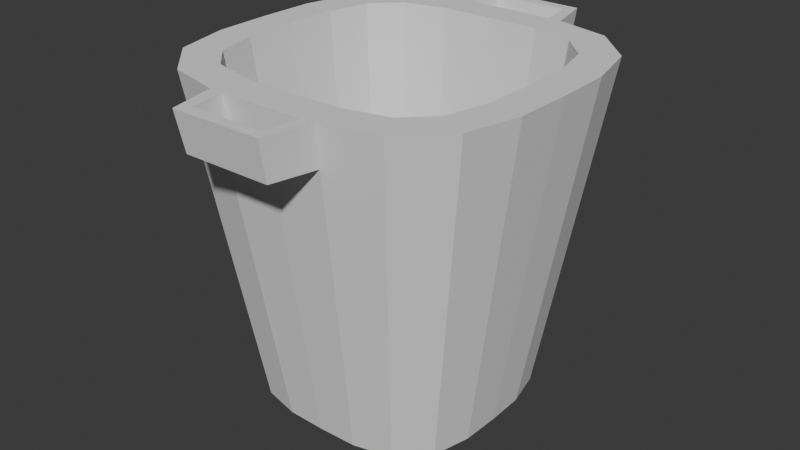# Source: trashBin.blend  (saved by Blender 4.0.36; exported with 4.5.12 LTS)
import bpy
from mathutils import Matrix  # noqa: F401  (used for matrix-valued properties, if any)

bpy.ops.wm.read_factory_settings(use_empty=True)
scene = bpy.context.scene
scene.name = 'Scene'

# ---- collections
col_collection = bpy.data.collections.new('Collection'); scene.collection.children.link(col_collection)

# ---- world
world_world = bpy.data.worlds.new('World'); scene.world = world_world
world_world.use_nodes = True; world_world.node_tree.nodes.clear()
_N = world_world.node_tree.nodes; _L = world_world.node_tree.links
n0 = _N.new('ShaderNodeOutputWorld'); n0.name = 'World Output'; n0.location = (300, 300)
n1 = _N.new('ShaderNodeBackground'); n1.name = 'Background'; n1.location = (10, 300)
n1.inputs[0].default_value = (0.05088, 0.05088, 0.05088, 1.0)
_L.new(n1.outputs[0], n0.inputs[0])
n0.is_active_output = True
world_world.color = (0.05088, 0.05088, 0.05088)
world_world.use_sun_shadow = False
world_world.sun_shadow_jitter_overblur = 0.0

# ---- meshes
me_cube_002 = bpy.data.meshes.new('Cube.002')
me_cube_002.from_pydata([(0.0, -0.9899, 0.0), (0.9899, 0.0, 0.0), (0.9817, -0.3369, 0.0), (0.9028, -0.6645, 0.0), (0.6645, -0.9028, 0.0), (0.3369, -0.9817, 0.0), (0.0, -1.149, 2.909), (0.4543, -1.138, 2.909), (0.8205, -1.049, 2.909), (1.049, -0.8205, 2.909), (1.138, -0.4543, 2.909), (1.149, 0.0, 2.909), (0.0, -1.451, 2.909), (0.3785, -1.442, 2.909), (0.974, -1.323, 2.909), (1.323, -0.974, 2.909), (1.439, -0.4938, 2.909), (1.451, 0.0, 2.909), (0.9427, 0.0, 1.089), (0.3728, -0.9336, 1.089), (0.0, -0.9427, 1.089), (0.6734, -0.8612, 1.089), (0.8612, -0.6734, 1.089), (0.9336, -0.3728, 1.089), (0.3642, -1.387, 2.563), (0.9372, -1.273, 2.563), (1.273, -0.9372, 2.563), (1.385, -0.4751, 2.563), (1.396, 0.0, 2.563), (0.3252, -1.747, 2.909), (0.31, -1.656, 2.563), (0.0, -1.396, 2.563), (0.4938, -1.439, 2.909), (0.4751, -1.385, 2.563), (0.386, -1.776, 2.563), (0.4012, -1.846, 2.909), (0.3473, -1.14, 2.909), (0.285, -0.9357, 1.089), (0.2582, -0.9836, 0.0), (-0.9899, 0.0, 0.0), (-0.9817, -0.3369, 0.0), (-0.9028, -0.6645, 0.0), (-0.6645, -0.9028, 0.0), (-0.3369, -0.9817, 0.0), (-0.4543, -1.138, 2.909), (-0.8205, -1.049, 2.909), (-1.049, -0.8205, 2.909), (-1.138, -0.4543, 2.909), (-1.149, 0.0, 2.909), (-0.3785, -1.442, 2.909), (-0.974, -1.323, 2.909), (-1.323, -0.974, 2.909), (-1.439, -0.4938, 2.909), (-1.451, 0.0, 2.909), (-0.9427, 0.0, 1.089), (-0.3728, -0.9336, 1.089), (-0.6734, -0.8612, 1.089), (-0.8612, -0.6734, 1.089), (-0.9336, -0.3728, 1.089), (-0.3642, -1.387, 2.563), (-0.9372, -1.273, 2.563), (-1.273, -0.9372, 2.563), (-1.385, -0.4751, 2.563), (-1.396, 0.0, 2.563), (-0.3252, -1.747, 2.909), (-0.31, -1.656, 2.563), (-0.4938, -1.439, 2.909), (-0.4751, -1.385, 2.563), (-0.386, -1.776, 2.563), (-0.4012, -1.846, 2.909), (-0.3473, -1.14, 2.909), (-0.285, -0.9357, 1.089), (-0.2582, -0.9836, 0.0), (0.0, 0.9899, 0.0), (0.9817, 0.3369, 0.0), (0.9028, 0.6645, 0.0), (0.6645, 0.9028, 0.0), (0.3369, 0.9817, 0.0), (0.0, 1.149, 2.909), (0.4543, 1.138, 2.909), (0.8205, 1.049, 2.909), (1.049, 0.8205, 2.909), (1.138, 0.4543, 2.909), (0.0, 1.451, 2.909), (0.3785, 1.442, 2.909), (0.974, 1.323, 2.909), (1.323, 0.974, 2.909), (1.439, 0.4938, 2.909), (0.3728, 0.9336, 1.089), (0.0, 0.9427, 1.089), (0.6734, 0.8612, 1.089), (0.8612, 0.6734, 1.089), (0.9336, 0.3728, 1.089), (0.3642, 1.387, 2.563), (0.9372, 1.273, 2.563), (1.273, 0.9372, 2.563), (1.385, 0.4751, 2.563), (0.3252, 1.747, 2.909), (0.31, 1.656, 2.563), (0.0, 1.396, 2.563), (0.4938, 1.439, 2.909), (0.4751, 1.385, 2.563), (0.386, 1.776, 2.563), (0.4012, 1.846, 2.909), (0.3473, 1.14, 2.909), (0.285, 0.9357, 1.089), (0.2582, 0.9836, 0.0), (-0.9817, 0.3369, 0.0), (-0.9028, 0.6645, 0.0), (-0.6645, 0.9028, 0.0), (-0.3369, 0.9817, 0.0), (-0.4543, 1.138, 2.909), (-0.8205, 1.049, 2.909), (-1.049, 0.8205, 2.909), (-1.138, 0.4543, 2.909), (-0.3785, 1.442, 2.909), (-0.974, 1.323, 2.909), (-1.323, 0.974, 2.909), (-1.439, 0.4938, 2.909), (-0.3728, 0.9336, 1.089), (-0.6734, 0.8612, 1.089), (-0.8612, 0.6734, 1.089), (-0.9336, 0.3728, 1.089), (-0.3642, 1.387, 2.563), (-0.9372, 1.273, 2.563), (-1.273, 0.9372, 2.563), (-1.385, 0.4751, 2.563), (-0.3252, 1.747, 2.909), (-0.31, 1.656, 2.563), (-0.4938, 1.439, 2.909), (-0.4751, 1.385, 2.563), (-0.386, 1.776, 2.563), (-0.4012, 1.846, 2.909), (-0.3473, 1.14, 2.909), (-0.285, 0.9357, 1.089), (-0.2582, 0.9836, 0.0), (9.934e-09, -2.484e-09, 0.0), (3.725e-09, -2.484e-09, 1.089)], [], [(24, 38, 5, 33), (33, 5, 4, 25), (25, 4, 3, 26), (26, 3, 2, 27), (27, 2, 1, 28), (36, 6, 12, 13), (8, 7, 32, 14), (9, 8, 14, 15), (10, 9, 15, 16), (11, 10, 16, 17), (10, 11, 18, 23), (36, 7, 19, 37), (7, 8, 21, 19), (8, 9, 22, 21), (9, 10, 23, 22), (16, 27, 28, 17), (15, 26, 27, 16), (14, 25, 26, 15), (32, 33, 25, 14), (13, 24, 30, 29), (33, 32, 35, 34), (13, 12, 31, 24), (34, 68, 65, 30), (64, 29, 30, 65), (30, 24, 33, 34), (13, 29, 35, 32), (64, 69, 35, 29), (6, 36, 37, 20), (7, 36, 13, 32), (31, 0, 38, 24), (131, 132, 103, 102), (59, 67, 43, 72), (67, 60, 42, 43), (60, 61, 41, 42), (61, 62, 40, 41), (62, 63, 39, 40), (70, 49, 12, 6), (45, 50, 66, 44), (46, 51, 50, 45), (47, 52, 51, 46), (48, 53, 52, 47), (47, 58, 54, 48), (70, 71, 55, 44), (44, 55, 56, 45), (45, 56, 57, 46), (46, 57, 58, 47), (52, 53, 63, 62), (51, 52, 62, 61), (50, 51, 61, 60), (66, 50, 60, 67), (49, 64, 65, 59), (67, 68, 69, 66), (49, 59, 31, 12), (65, 68, 67, 59), (49, 66, 69, 64), (6, 20, 71, 70), (44, 66, 49, 70), (31, 59, 72, 0), (93, 101, 77, 106), (101, 94, 76, 77), (94, 95, 75, 76), (95, 96, 74, 75), (96, 28, 1, 74), (104, 84, 83, 78), (80, 85, 100, 79), (81, 86, 85, 80), (82, 87, 86, 81), (11, 17, 87, 82), (82, 92, 18, 11), (104, 105, 88, 79), (79, 88, 90, 80), (80, 90, 91, 81), (81, 91, 92, 82), (87, 17, 28, 96), (86, 87, 96, 95), (85, 86, 95, 94), (100, 85, 94, 101), (84, 97, 98, 93), (101, 102, 103, 100), (84, 93, 99, 83), (98, 128, 131, 102), (127, 128, 98, 97), (98, 102, 101, 93), (84, 100, 103, 97), (127, 97, 103, 132), (78, 89, 105, 104), (79, 100, 84, 104), (99, 93, 106, 73), (123, 135, 110, 130), (130, 110, 109, 124), (124, 109, 108, 125), (125, 108, 107, 126), (126, 107, 39, 63), (133, 78, 83, 115), (112, 111, 129, 116), (113, 112, 116, 117), (114, 113, 117, 118), (48, 114, 118, 53), (114, 48, 54, 122), (133, 111, 119, 134), (111, 112, 120, 119), (112, 113, 121, 120), (113, 114, 122, 121), (118, 126, 63, 53), (117, 125, 126, 118), (116, 124, 125, 117), (129, 130, 124, 116), (115, 123, 128, 127), (130, 129, 132, 131), (115, 83, 99, 123), (128, 123, 130, 131), (115, 127, 132, 129), (78, 133, 134, 89), (111, 133, 115, 129), (99, 73, 135, 123), (122, 54, 137), (109, 110, 136), (38, 0, 136), (135, 73, 136), (3, 4, 136), (42, 41, 136), (5, 38, 136), (0, 72, 136), (39, 107, 136), (75, 74, 136), (73, 106, 136), (108, 109, 136), (2, 3, 136), (41, 40, 136), (77, 76, 136), (4, 5, 136), (43, 42, 136), (106, 77, 136), (74, 1, 136), (107, 108, 136), (1, 2, 136), (40, 39, 136), (110, 135, 136), (72, 43, 136), (76, 75, 136), (121, 122, 137), (37, 19, 137), (134, 119, 137), (18, 92, 137), (105, 89, 137), (54, 58, 137), (55, 71, 137), (90, 88, 137), (71, 20, 137), (20, 37, 137), (88, 105, 137), (91, 90, 137), (19, 21, 137), (56, 55, 137), (92, 91, 137), (89, 134, 137), (21, 22, 137), (57, 56, 137), (23, 18, 137), (119, 120, 137), (22, 23, 137), (58, 57, 137), (120, 121, 137), (68, 34, 35, 69)])
_uv = me_cube_002.uv_layers.new(name='UVMap')
_uv.uv.foreach_set('vector', [0.5951, 0.8424, 0.3749, 0.8424, 0.3749, 0.8325, 0.5951, 0.8325, 0.5951, 0.8325, 0.3749, 0.8325, 0.3738, 0.791, 0.5936, 0.791, 0.5936, 0.791, 0.3738, 0.791, 0.3738, 0.709, 0.5936, 0.709, 0.5936, 0.709, 0.3738, 0.709, 0.3749, 0.6675, 0.5951, 0.6675, 0.5951, 0.6675, 0.3749, 0.6675, 0.375, 0.625, 0.5953, 0.625, 0.7201, 0.7232, 0.7503, 0.724, 0.75, 0.75, 0.7174, 0.7492, 0.6793, 0.7154, 0.7109, 0.723, 0.7075, 0.749, 0.6661, 0.739, 0.6596, 0.6957, 0.6793, 0.7154, 0.6661, 0.739, 0.636, 0.7089, 0.652, 0.6641, 0.6596, 0.6957, 0.636, 0.7089, 0.626, 0.6675, 0.651, 0.6247, 0.652, 0.6641, 0.626, 0.6675, 0.625, 0.625, 0.652, 0.6641, 0.651, 0.6247, 0.651, 0.6247, 0.652, 0.6641, 0.7201, 0.7232, 0.7109, 0.723, 0.7109, 0.723, 0.7201, 0.7232, 0.7109, 0.723, 0.6793, 0.7154, 0.6793, 0.7154, 0.7109, 0.723, 0.6793, 0.7154, 0.6596, 0.6957, 0.6596, 0.6957, 0.6793, 0.7154, 0.6596, 0.6957, 0.652, 0.6641, 0.652, 0.6641, 0.6596, 0.6957, 0.6248, 0.6675, 0.5951, 0.6675, 0.5953, 0.625, 0.625, 0.625, 0.6233, 0.709, 0.5936, 0.709, 0.5951, 0.6675, 0.6248, 0.6675, 0.6233, 0.791, 0.5936, 0.791, 0.5936, 0.709, 0.6233, 0.709, 0.6248, 0.8325, 0.5951, 0.8325, 0.5936, 0.791, 0.6233, 0.791, 0.7173, 0.7492, 0.5951, 0.8417, 0.5951, 0.8439, 0.722, 0.7493, 0.5951, 0.8325, 0.6248, 0.8325, 0.6229, 0.8325, 0.5951, 0.8351, 0.7174, 0.7492, 0.75, 0.75, 0.5953, 0.875, 0.5951, 0.8424, 0.5951, 0.8351, 0.5951, 0.8351, 0.5951, 0.8439, 0.5951, 0.8439, 0.722, 0.7493, 0.722, 0.7493, 0.5951, 0.8439, 0.5951, 0.8439, 0.5951, 0.8439, 0.5951, 0.8417, 0.5951, 0.8325, 0.5951, 0.8351, 0.7173, 0.7492, 0.722, 0.7493, 0.7154, 0.7492, 0.7075, 0.749, 0.722, 0.7493, 0.7154, 0.7492, 0.7154, 0.7492, 0.722, 0.7493, 0.7503, 0.724, 0.7201, 0.7232, 0.7201, 0.7232, 0.7503, 0.724, 0.7109, 0.723, 0.7201, 0.7232, 0.7174, 0.7492, 0.7075, 0.749, 0.5953, 0.875, 0.375, 0.875, 0.3749, 0.8424, 0.5951, 0.8424, 0.5951, 0.8351, 0.6229, 0.8325, 0.6229, 0.8325, 0.5951, 0.8351, 0.5951, 0.8424, 0.5951, 0.8325, 0.3749, 0.8325, 0.3749, 0.8424, 0.5951, 0.8325, 0.5936, 0.791, 0.3738, 0.791, 0.3749, 0.8325, 0.5936, 0.791, 0.5936, 0.709, 0.3738, 0.709, 0.3738, 0.791, 0.5936, 0.709, 0.5951, 0.6675, 0.3749, 0.6675, 0.3738, 0.709, 0.5951, 0.6675, 0.5953, 0.625, 0.375, 0.625, 0.3749, 0.6675, 0.7201, 0.7232, 0.7174, 0.7492, 0.75, 0.75, 0.7503, 0.724, 0.6793, 0.7154, 0.6661, 0.739, 0.7075, 0.749, 0.7109, 0.723, 0.6596, 0.6957, 0.636, 0.7089, 0.6661, 0.739, 0.6793, 0.7154, 0.652, 0.6641, 0.626, 0.6675, 0.636, 0.7089, 0.6596, 0.6957, 0.651, 0.6247, 0.625, 0.625, 0.626, 0.6675, 0.652, 0.6641, 0.652, 0.6641, 0.652, 0.6641, 0.651, 0.6247, 0.651, 0.6247, 0.7201, 0.7232, 0.7201, 0.7232, 0.7109, 0.723, 0.7109, 0.723, 0.7109, 0.723, 0.7109, 0.723, 0.6793, 0.7154, 0.6793, 0.7154, 0.6793, 0.7154, 0.6793, 0.7154, 0.6596, 0.6957, 0.6596, 0.6957, 0.6596, 0.6957, 0.6596, 0.6957, 0.652, 0.6641, 0.652, 0.6641, 0.6248, 0.6675, 0.625, 0.625, 0.5953, 0.625, 0.5951, 0.6675, 0.6233, 0.709, 0.6248, 0.6675, 0.5951, 0.6675, 0.5936, 0.709, 0.6233, 0.791, 0.6233, 0.709, 0.5936, 0.709, 0.5936, 0.791, 0.6248, 0.8325, 0.6233, 0.791, 0.5936, 0.791, 0.5951, 0.8325, 0.7173, 0.7492, 0.722, 0.7493, 0.5951, 0.8439, 0.5951, 0.8417, 0.5951, 0.8325, 0.5951, 0.8351, 0.6229, 0.8325, 0.6248, 0.8325, 0.7174, 0.7492, 0.5951, 0.8424, 0.5953, 0.875, 0.75, 0.75, 0.5951, 0.8439, 0.5951, 0.8351, 0.5951, 0.8325, 0.5951, 0.8417, 0.7173, 0.7492, 0.7075, 0.749, 0.7154, 0.7492, 0.722, 0.7493, 0.7503, 0.724, 0.7503, 0.724, 0.7201, 0.7232, 0.7201, 0.7232, 0.7109, 0.723, 0.7075, 0.749, 0.7174, 0.7492, 0.7201, 0.7232, 0.5953, 0.875, 0.5951, 0.8424, 0.3749, 0.8424, 0.375, 0.875, 0.5951, 0.8424, 0.5951, 0.8325, 0.3749, 0.8325, 0.3749, 0.8424, 0.5951, 0.8325, 0.5936, 0.791, 0.3738, 0.791, 0.3749, 0.8325, 0.5936, 0.791, 0.5936, 0.709, 0.3738, 0.709, 0.3738, 0.791, 0.5936, 0.709, 0.5951, 0.6675, 0.3749, 0.6675, 0.3738, 0.709, 0.5951, 0.6675, 0.5953, 0.625, 0.375, 0.625, 0.3749, 0.6675, 0.7201, 0.7232, 0.7174, 0.7492, 0.75, 0.75, 0.7503, 0.724, 0.6793, 0.7154, 0.6661, 0.739, 0.7075, 0.749, 0.7109, 0.723, 0.6596, 0.6957, 0.636, 0.7089, 0.6661, 0.739, 0.6793, 0.7154, 0.652, 0.6641, 0.626, 0.6675, 0.636, 0.7089, 0.6596, 0.6957, 0.651, 0.6247, 0.625, 0.625, 0.626, 0.6675, 0.652, 0.6641, 0.652, 0.6641, 0.652, 0.6641, 0.651, 0.6247, 0.651, 0.6247, 0.7201, 0.7232, 0.7201, 0.7232, 0.7109, 0.723, 0.7109, 0.723, 0.7109, 0.723, 0.7109, 0.723, 0.6793, 0.7154, 0.6793, 0.7154, 0.6793, 0.7154, 0.6793, 0.7154, 0.6596, 0.6957, 0.6596, 0.6957, 0.6596, 0.6957, 0.6596, 0.6957, 0.652, 0.6641, 0.652, 0.6641, 0.6248, 0.6675, 0.625, 0.625, 0.5953, 0.625, 0.5951, 0.6675, 0.6233, 0.709, 0.6248, 0.6675, 0.5951, 0.6675, 0.5936, 0.709, 0.6233, 0.791, 0.6233, 0.709, 0.5936, 0.709, 0.5936, 0.791, 0.6248, 0.8325, 0.6233, 0.791, 0.5936, 0.791, 0.5951, 0.8325, 0.7173, 0.7492, 0.722, 0.7493, 0.5951, 0.8439, 0.5951, 0.8417, 0.5951, 0.8325, 0.5951, 0.8351, 0.6229, 0.8325, 0.6248, 0.8325, 0.7174, 0.7492, 0.5951, 0.8424, 0.5953, 0.875, 0.75, 0.75, 0.5951, 0.8439, 0.5951, 0.8439, 0.5951, 0.8351, 0.5951, 0.8351, 0.722, 0.7493, 0.5951, 0.8439, 0.5951, 0.8439, 0.722, 0.7493, 0.5951, 0.8439, 0.5951, 0.8351, 0.5951, 0.8325, 0.5951, 0.8417, 0.7173, 0.7492, 0.7075, 0.749, 0.7154, 0.7492, 0.722, 0.7493, 0.722, 0.7493, 0.722, 0.7493, 0.7154, 0.7492, 0.7154, 0.7492, 0.7503, 0.724, 0.7503, 0.724, 0.7201, 0.7232, 0.7201, 0.7232, 0.7109, 0.723, 0.7075, 0.749, 0.7174, 0.7492, 0.7201, 0.7232, 0.5953, 0.875, 0.5951, 0.8424, 0.3749, 0.8424, 0.375, 0.875, 0.5951, 0.8424, 0.3749, 0.8424, 0.3749, 0.8325, 0.5951, 0.8325, 0.5951, 0.8325, 0.3749, 0.8325, 0.3738, 0.791, 0.5936, 0.791, 0.5936, 0.791, 0.3738, 0.791, 0.3738, 0.709, 0.5936, 0.709, 0.5936, 0.709, 0.3738, 0.709, 0.3749, 0.6675, 0.5951, 0.6675, 0.5951, 0.6675, 0.3749, 0.6675, 0.375, 0.625, 0.5953, 0.625, 0.7201, 0.7232, 0.7503, 0.724, 0.75, 0.75, 0.7174, 0.7492, 0.6793, 0.7154, 0.7109, 0.723, 0.7075, 0.749, 0.6661, 0.739, 0.6596, 0.6957, 0.6793, 0.7154, 0.6661, 0.739, 0.636, 0.7089, 0.652, 0.6641, 0.6596, 0.6957, 0.636, 0.7089, 0.626, 0.6675, 0.651, 0.6247, 0.652, 0.6641, 0.626, 0.6675, 0.625, 0.625, 0.652, 0.6641, 0.651, 0.6247, 0.651, 0.6247, 0.652, 0.6641, 0.7201, 0.7232, 0.7109, 0.723, 0.7109, 0.723, 0.7201, 0.7232, 0.7109, 0.723, 0.6793, 0.7154, 0.6793, 0.7154, 0.7109, 0.723, 0.6793, 0.7154, 0.6596, 0.6957, 0.6596, 0.6957, 0.6793, 0.7154, 0.6596, 0.6957, 0.652, 0.6641, 0.652, 0.6641, 0.6596, 0.6957, 0.6248, 0.6675, 0.5951, 0.6675, 0.5953, 0.625, 0.625, 0.625, 0.6233, 0.709, 0.5936, 0.709, 0.5951, 0.6675, 0.6248, 0.6675, 0.6233, 0.791, 0.5936, 0.791, 0.5936, 0.709, 0.6233, 0.709, 0.6248, 0.8325, 0.5951, 0.8325, 0.5936, 0.791, 0.6233, 0.791, 0.7173, 0.7492, 0.5951, 0.8417, 0.5951, 0.8439, 0.722, 0.7493, 0.5951, 0.8325, 0.6248, 0.8325, 0.6229, 0.8325, 0.5951, 0.8351, 0.7174, 0.7492, 0.75, 0.75, 0.5953, 0.875, 0.5951, 0.8424, 0.5951, 0.8439, 0.5951, 0.8417, 0.5951, 0.8325, 0.5951, 0.8351, 0.7173, 0.7492, 0.722, 0.7493, 0.7154, 0.7492, 0.7075, 0.749, 0.7503, 0.724, 0.7201, 0.7232, 0.7201, 0.7232, 0.7503, 0.724, 0.7109, 0.723, 0.7201, 0.7232, 0.7174, 0.7492, 0.7075, 0.749, 0.5953, 0.875, 0.375, 0.875, 0.3749, 0.8424, 0.5951, 0.8424, 0.652, 0.6641, 0.651, 0.6247, 0.652, 0.6641, 0.3738, 0.791, 0.3749, 0.8325, 0.3738, 0.791, 0.3749, 0.8424, 0.375, 0.875, 0.3749, 0.8424, 0.3749, 0.8424, 0.375, 0.875, 0.3749, 0.8424, 0.3738, 0.709, 0.3738, 0.791, 0.3738, 0.709, 0.3738, 0.791, 0.3738, 0.709, 0.3738, 0.791, 0.3749, 0.8325, 0.3749, 0.8424, 0.3749, 0.8325, 0.375, 0.875, 0.3749, 0.8424, 0.375, 0.875, 0.375, 0.625, 0.3749, 0.6675, 0.375, 0.625, 0.3738, 0.709, 0.3749, 0.6675, 0.3738, 0.709, 0.375, 0.875, 0.3749, 0.8424, 0.375, 0.875, 0.3738, 0.709, 0.3738, 0.791, 0.3738, 0.709, 0.3749, 0.6675, 0.3738, 0.709, 0.3749, 0.6675, 0.3738, 0.709, 0.3749, 0.6675, 0.3738, 0.709, 0.3749, 0.8325, 0.3738, 0.791, 0.3749, 0.8325, 0.3738, 0.791, 0.3749, 0.8325, 0.3738, 0.791, 0.3749, 0.8325, 0.3738, 0.791, 0.3749, 0.8325, 0.3749, 0.8424, 0.3749, 0.8325, 0.3749, 0.8424, 0.3749, 0.6675, 0.375, 0.625, 0.3749, 0.6675, 0.3749, 0.6675, 0.3738, 0.709, 0.3749, 0.6675, 0.375, 0.625, 0.3749, 0.6675, 0.375, 0.625, 0.3749, 0.6675, 0.375, 0.625, 0.3749, 0.6675, 0.3749, 0.8325, 0.3749, 0.8424, 0.3749, 0.8325, 0.3749, 0.8424, 0.3749, 0.8325, 0.3749, 0.8424, 0.3738, 0.791, 0.3738, 0.709, 0.3738, 0.791, 0.6596, 0.6957, 0.652, 0.6641, 0.6596, 0.6957, 0.7201, 0.7232, 0.7109, 0.723, 0.7201, 0.7232, 0.7201, 0.7232, 0.7109, 0.723, 0.7201, 0.7232, 0.651, 0.6247, 0.652, 0.6641, 0.651, 0.6247, 0.7201, 0.7232, 0.7503, 0.724, 0.7201, 0.7232, 0.651, 0.6247, 0.652, 0.6641, 0.651, 0.6247, 0.7109, 0.723, 0.7201, 0.7232, 0.7109, 0.723, 0.6793, 0.7154, 0.7109, 0.723, 0.6793, 0.7154, 0.7201, 0.7232, 0.7503, 0.724, 0.7201, 0.7232, 0.7503, 0.724, 0.7201, 0.7232, 0.7503, 0.724, 0.7109, 0.723, 0.7201, 0.7232, 0.7109, 0.723, 0.6596, 0.6957, 0.6793, 0.7154, 0.6596, 0.6957, 0.7109, 0.723, 0.6793, 0.7154, 0.7109, 0.723, 0.6793, 0.7154, 0.7109, 0.723, 0.6793, 0.7154, 0.652, 0.6641, 0.6596, 0.6957, 0.652, 0.6641, 0.7503, 0.724, 0.7201, 0.7232, 0.7503, 0.724, 0.6793, 0.7154, 0.6596, 0.6957, 0.6793, 0.7154, 0.6596, 0.6957, 0.6793, 0.7154, 0.6596, 0.6957, 0.652, 0.6641, 0.651, 0.6247, 0.652, 0.6641, 0.7109, 0.723, 0.6793, 0.7154, 0.7109, 0.723, 0.6596, 0.6957, 0.652, 0.6641, 0.6596, 0.6957, 0.652, 0.6641, 0.6596, 0.6957, 0.652, 0.6641, 0.6793, 0.7154, 0.6596, 0.6957, 0.6793, 0.7154, 0.5951, 0.8351, 0.5951, 0.8351, 0.6229, 0.8325, 0.6229, 0.8325])
me_cube_002.update()

# ---- objects
ob_trashbin = bpy.data.objects.new('TrashBin', me_cube_002)
ob_itemholdercontainer = bpy.data.objects.new('ItemHolderContainer', None)

# ---- transforms, parenting, visibility, modifiers, constraints
ob_trashbin.location = (0.0, 0.0, 0.0)
ob_itemholdercontainer.location = (9.934e-09, -2.484e-09, 4.75)
ob_itemholdercontainer.empty_display_size = 0.33

# ---- collection membership
col_collection.objects.link(ob_trashbin)
col_collection.objects.link(ob_itemholdercontainer)

# ---- scene / render settings (as saved in the file)
scene.frame_start = 1; scene.frame_end = 60; scene.frame_set(0)
scene.render.engine = 'BLENDER_EEVEE_NEXT'
scene.cycles.sampling_pattern = 'TABULATED_SOBOL'
bpy.context.view_layer.update()

# ---- added for rendering (the .blend has no active camera and no usable light): camera, sun
cam_auto = bpy.data.cameras.new('AutoCamera')
cam_auto.lens = 50.0
cam_auto.sensor_width = 36.0
cam_auto.clip_end = 1000.0
ob_auto_camera = bpy.data.objects.new('AutoCamera', cam_auto)
scene.collection.objects.link(ob_auto_camera)
ob_auto_camera.location = (5.11052, -6.13262, 5.54269)
ob_auto_camera.rotation_euler = (1.09748, -7.21219e-08, 0.694738)
scene.camera = ob_auto_camera
light_auto_sun = bpy.data.lights.new('AutoSun', 'SUN')
light_auto_sun.energy = 3.0
light_auto_sun.angle = 0.0523599
ob_auto_sun = bpy.data.objects.new('AutoSun', light_auto_sun)
scene.collection.objects.link(ob_auto_sun)
ob_auto_sun.rotation_euler = (0.872665, 0.174533, 0.523599)
bpy.context.view_layer.update()
